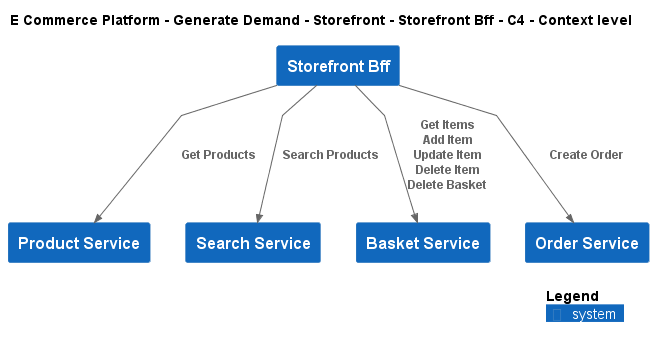

The diagram above was rendered by PlantUML. Its source (embedded in the PNG):
@startuml
!include ..\..\..\..\..\.c4s\C4_Context.puml

AddElementTag("c4interflow:lifecycle:new", $bgColor=green, $fontColor=#ffffff, $borderColor=green, $shadowing="False")
AddElementTag("c4interflow:lifecycle:changed", $bgColor=orange, $fontColor=#ffffff, $borderColor=orange, $shadowing="False")
AddElementTag("c4interflow:lifecycle:removed", $bgColor=red, $fontColor=#ffffff, $borderColor=red, $shadowing="False")

AddRelTag("c4interflow:lifecycle:new", $textColor=green, $lineColor=green)
AddRelTag("c4interflow:lifecycle:changed", $textColor=orange, $lineColor=orange)
AddRelTag("c4interflow:lifecycle:removed", $textColor=red, $lineColor=red)

SHOW_PERSON_PORTRAIT()
LAYOUT_TOP_DOWN()

skinparam linetype polyline

title E Commerce Platform - Generate Demand - Storefront - Storefront Bff - C4 - Context level

System(ECommercePlatform.GenerateDemand.Storefront.SoftwareSystems.StorefrontBff, "Storefront Bff", "")
System(ECommercePlatform.CreateProduct.ProductInformationManagement.SoftwareSystems.ProductService, "Product Service", "")
System(ECommercePlatform.GenerateDemand.SearchAndBrowse.SoftwareSystems.SearchService, "Search Service", "")
System(ECommercePlatform.GenerateDemand.Basket.SoftwareSystems.BasketService, "Basket Service", "")
System(ECommercePlatform.GenerateDemand.OrderManagement.SoftwareSystems.OrderService, "Order Service", "")

Rel(ECommercePlatform.GenerateDemand.Storefront.SoftwareSystems.StorefrontBff, ECommercePlatform.CreateProduct.ProductInformationManagement.SoftwareSystems.ProductService, "Get Products")
Rel(ECommercePlatform.GenerateDemand.Storefront.SoftwareSystems.StorefrontBff, ECommercePlatform.GenerateDemand.SearchAndBrowse.SoftwareSystems.SearchService, "Search Products")
Rel(ECommercePlatform.GenerateDemand.Storefront.SoftwareSystems.StorefrontBff, ECommercePlatform.GenerateDemand.Basket.SoftwareSystems.BasketService, "Get Items\nAdd Item\nUpdate Item\nDelete Item\nDelete Basket")
Rel(ECommercePlatform.GenerateDemand.Storefront.SoftwareSystems.StorefrontBff, ECommercePlatform.GenerateDemand.OrderManagement.SoftwareSystems.OrderService, "Create Order")


SHOW_LEGEND()
@enduml